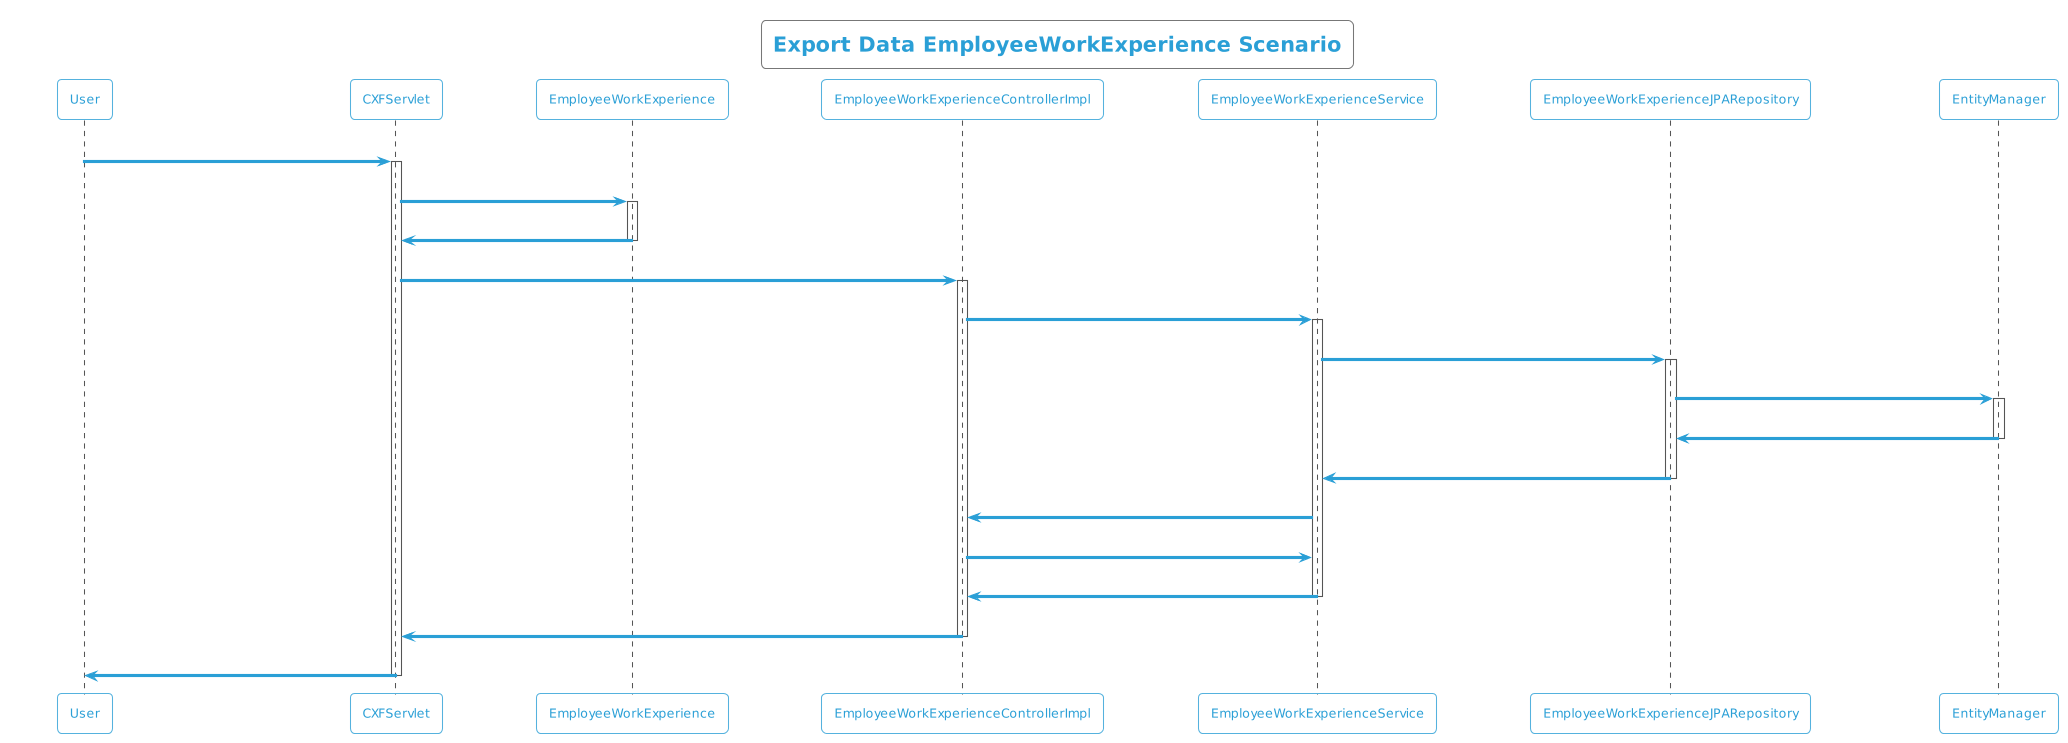

The diagram above was rendered by PlantUML. Its source (embedded in the PNG):
@startuml
!theme cyborg-outline
title Export Data EmployeeWorkExperience Scenario
participant User
User -> CXFServlet: EmployeeWorkExperience
activate CXFServlet
CXFServlet -> EmployeeWorkExperience: << export >>
activate EmployeeWorkExperience
EmployeeWorkExperience -> CXFServlet: << instance >>
deactivate EmployeeWorkExperience
CXFServlet -> EmployeeWorkExperienceControllerImpl: export(:EmployeeWorkExperience)
activate EmployeeWorkExperienceControllerImpl
EmployeeWorkExperienceControllerImpl -> EmployeeWorkExperienceService: search(:EmployeeWorkExperience)
activate EmployeeWorkExperienceService
EmployeeWorkExperienceService -> EmployeeWorkExperienceJPARepository: search(:EmployeeWorkExperience)
activate EmployeeWorkExperienceJPARepository
EmployeeWorkExperienceJPARepository -> EntityManager: save(:EmployeeWorkExperience)
activate EntityManager
EntityManager -> EmployeeWorkExperienceJPARepository: << persisted EmployeeWorkExperience >>
deactivate EntityManager
EmployeeWorkExperienceJPARepository -> EmployeeWorkExperienceService: << persisted EmployeeWorkExperience >>
deactivate EmployeeWorkExperienceJPARepository
EmployeeWorkExperienceService -> EmployeeWorkExperienceControllerImpl: response(:List<EmployeeWorkExperience>)
EmployeeWorkExperienceControllerImpl -> EmployeeWorkExperienceService: export(:EmployeeWorkExperience)
EmployeeWorkExperienceService -> EmployeeWorkExperienceControllerImpl: << persisted EmployeeWorkExperience.xlsx >>
deactivate EmployeeWorkExperienceService
EmployeeWorkExperienceControllerImpl -> CXFServlet: << persisted EmployeeWorkExperience.xlsx >>
deactivate EmployeeWorkExperienceControllerImpl
CXFServlet -> User: marshalled EmployeeWorkExperience XML
deactivate CXFServlet
@enduml